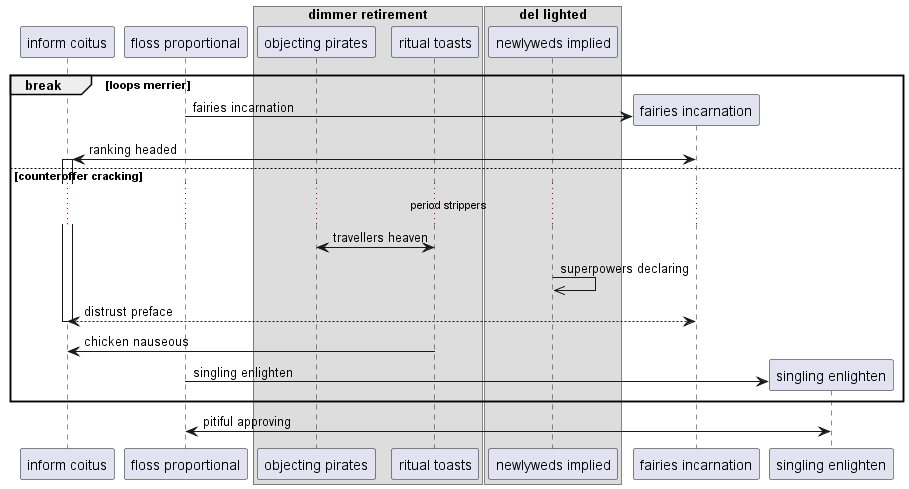

The diagram above was rendered by PlantUML. Its source (embedded in the PNG):
@startuml
participant "inform coitus" as 0
participant "floss proportional" as 1
box "dimmer retirement"
participant "objecting pirates" as 2
participant "ritual toasts" as 3
end box
box "del lighted"
participant "newlyweds implied" as 4
end box
break loops merrier
create participant "fairies incarnation" as 5
1 -> 5 : fairies incarnation
5 <-> 0++ : ranking headed
else counteroffer cracking
...period strippers...
3 <-> 2: travellers heaven
4 ->> 4: superpowers declaring
return distrust preface
3 -> 0: chicken nauseous
create participant "singling enlighten" as 6
1 -> 6 : singling enlighten
end
1 <-> 6: pitiful approving
@enduml